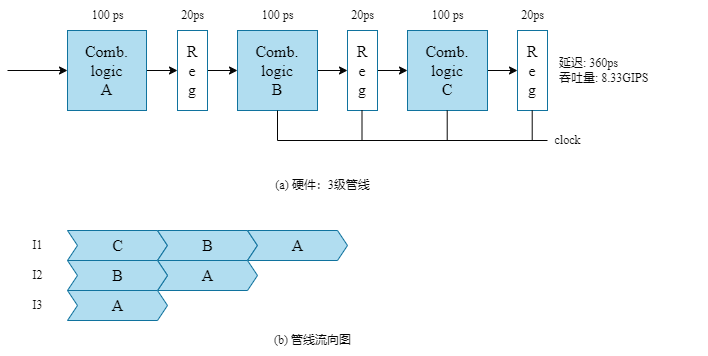

The diagram above was exported from draw.io. Its source (the exported page's mxGraphModel, read from the mxfile embedded in the PNG):
<mxGraphModel dx="1244" dy="905" grid="1" gridSize="10" guides="1" tooltips="1" connect="1" arrows="1" fold="1" page="1" pageScale="1" pageWidth="827" pageHeight="1169" background="#ffffff" math="0" shadow="0">
  <root>
    <mxCell id="0" />
    <mxCell id="1" parent="0" />
    <mxCell id="15" style="edgeStyle=none;html=1;exitX=0;exitY=0.5;exitDx=0;exitDy=0;fontFamily=Garamond;fontSize=16;fontColor=#030303;entryX=0;entryY=0.5;entryDx=0;entryDy=0;strokeColor=#050505;" parent="1" target="2" edge="1">
      <mxGeometry relative="1" as="geometry">
        <mxPoint x="90" y="330" as="sourcePoint" />
      </mxGeometry>
    </mxCell>
    <mxCell id="16" style="edgeStyle=none;html=1;exitX=1;exitY=0.5;exitDx=0;exitDy=0;entryX=0;entryY=0.5;entryDx=0;entryDy=0;strokeColor=#050505;fontFamily=Garamond;fontSize=16;fontColor=#030303;" parent="1" source="2" target="6" edge="1">
      <mxGeometry relative="1" as="geometry" />
    </mxCell>
    <mxCell id="2" value="Comb.&lt;br&gt;logic&lt;br&gt;A" style="whiteSpace=wrap;aspect=fixed;fillColor=#b1ddf0;strokeColor=#10739e;fontFamily=Times New Roman;fontSize=16;html=1;" parent="1" vertex="1">
      <mxGeometry x="150" y="290" width="79" height="80" as="geometry" />
    </mxCell>
    <mxCell id="18" style="edgeStyle=none;html=1;exitX=1;exitY=0.5;exitDx=0;exitDy=0;entryX=0;entryY=0.5;entryDx=0;entryDy=0;strokeColor=#050505;fontFamily=Garamond;fontSize=16;fontColor=#030303;" parent="1" source="4" target="7" edge="1">
      <mxGeometry relative="1" as="geometry" />
    </mxCell>
    <mxCell id="4" value="Comb.&lt;br&gt;logic&lt;br&gt;B" style="whiteSpace=wrap;html=1;aspect=fixed;fillColor=#b1ddf0;strokeColor=#10739e;shadow=0;fontSize=16;fontFamily=Times New Roman;" parent="1" vertex="1">
      <mxGeometry x="320" y="290" width="80" height="80" as="geometry" />
    </mxCell>
    <mxCell id="20" style="edgeStyle=none;html=1;exitX=1;exitY=0.5;exitDx=0;exitDy=0;entryX=0;entryY=0.5;entryDx=0;entryDy=0;strokeColor=#050505;fontFamily=Garamond;fontSize=16;fontColor=#030303;" parent="1" source="5" target="8" edge="1">
      <mxGeometry relative="1" as="geometry" />
    </mxCell>
    <mxCell id="5" value="Comb.&lt;br&gt;logic&lt;br&gt;C" style="whiteSpace=wrap;html=1;aspect=fixed;fillColor=#b1ddf0;strokeColor=#10739e;fontSize=16;fontFamily=Times New Roman;" parent="1" vertex="1">
      <mxGeometry x="490" y="290" width="80" height="80" as="geometry" />
    </mxCell>
    <mxCell id="17" style="edgeStyle=none;html=1;exitX=1;exitY=0.5;exitDx=0;exitDy=0;entryX=0;entryY=0.5;entryDx=0;entryDy=0;strokeColor=#050505;fontFamily=Garamond;fontSize=16;fontColor=#030303;" parent="1" source="6" target="4" edge="1">
      <mxGeometry relative="1" as="geometry" />
    </mxCell>
    <mxCell id="6" value="R&lt;br&gt;e&lt;br&gt;g" style="rounded=0;whiteSpace=wrap;html=1;fontColor=#030303;fillColor=none;strokeColor=#10739e;fontSize=16;fontFamily=Times New Roman;" parent="1" vertex="1">
      <mxGeometry x="260" y="290" width="30" height="80" as="geometry" />
    </mxCell>
    <mxCell id="19" style="edgeStyle=none;html=1;exitX=1;exitY=0.5;exitDx=0;exitDy=0;entryX=0;entryY=0.5;entryDx=0;entryDy=0;strokeColor=#050505;fontFamily=Garamond;fontSize=16;fontColor=#030303;" parent="1" source="7" target="5" edge="1">
      <mxGeometry relative="1" as="geometry" />
    </mxCell>
    <mxCell id="7" value="R&lt;br&gt;e&lt;br&gt;g" style="rounded=0;whiteSpace=wrap;html=1;fontColor=#030303;fillColor=none;strokeColor=#10739e;fontSize=16;fontFamily=Times New Roman;" parent="1" vertex="1">
      <mxGeometry x="430" y="290" width="30" height="80" as="geometry" />
    </mxCell>
    <mxCell id="8" value="R&lt;br&gt;e&lt;br&gt;g" style="rounded=0;whiteSpace=wrap;html=1;fontColor=#030303;fillColor=none;strokeColor=#10739e;fontSize=16;fontFamily=Times New Roman;" parent="1" vertex="1">
      <mxGeometry x="600" y="290" width="30" height="80" as="geometry" />
    </mxCell>
    <mxCell id="9" value="100 ps&lt;br&gt;" style="text;html=1;align=center;verticalAlign=middle;resizable=0;points=[];autosize=1;strokeColor=none;fillColor=none;fontColor=#050505;fontFamily=Times New Roman;" parent="1" vertex="1">
      <mxGeometry x="160" y="260" width="60" height="30" as="geometry" />
    </mxCell>
    <mxCell id="10" value="20ps" style="text;html=1;align=center;verticalAlign=middle;resizable=0;points=[];autosize=1;strokeColor=none;fillColor=none;fontColor=#050505;fontFamily=Times New Roman;" parent="1" vertex="1">
      <mxGeometry x="250" y="260" width="50" height="30" as="geometry" />
    </mxCell>
    <mxCell id="11" value="100 ps&lt;br&gt;" style="text;html=1;align=center;verticalAlign=middle;resizable=0;points=[];autosize=1;strokeColor=none;fillColor=none;fontColor=#050505;fontFamily=Times New Roman;" parent="1" vertex="1">
      <mxGeometry x="330" y="260" width="60" height="30" as="geometry" />
    </mxCell>
    <mxCell id="12" value="20ps" style="text;html=1;align=center;verticalAlign=middle;resizable=0;points=[];autosize=1;strokeColor=none;fillColor=none;fontColor=#050505;fontFamily=Times New Roman;" parent="1" vertex="1">
      <mxGeometry x="420" y="260" width="50" height="30" as="geometry" />
    </mxCell>
    <mxCell id="13" value="100 ps&lt;br&gt;" style="text;html=1;align=center;verticalAlign=middle;resizable=0;points=[];autosize=1;strokeColor=none;fillColor=none;fontColor=#050505;fontFamily=Times New Roman;" parent="1" vertex="1">
      <mxGeometry x="500" y="260" width="60" height="30" as="geometry" />
    </mxCell>
    <mxCell id="14" value="20ps" style="text;html=1;align=center;verticalAlign=middle;resizable=0;points=[];autosize=1;strokeColor=none;fillColor=none;fontColor=#050505;fontFamily=Times New Roman;" parent="1" vertex="1">
      <mxGeometry x="590" y="260" width="50" height="30" as="geometry" />
    </mxCell>
    <mxCell id="27" value="" style="endArrow=none;html=1;strokeColor=#050505;fontFamily=Garamond;fontSize=16;fontColor=#030303;" parent="1" edge="1">
      <mxGeometry width="50" height="50" relative="1" as="geometry">
        <mxPoint x="360" y="400" as="sourcePoint" />
        <mxPoint x="360" y="370" as="targetPoint" />
      </mxGeometry>
    </mxCell>
    <mxCell id="28" value="" style="endArrow=none;html=1;strokeColor=#050505;fontFamily=Garamond;fontSize=16;fontColor=#030303;" parent="1" edge="1">
      <mxGeometry width="50" height="50" relative="1" as="geometry">
        <mxPoint x="444.5" y="400" as="sourcePoint" />
        <mxPoint x="444.5" y="370" as="targetPoint" />
      </mxGeometry>
    </mxCell>
    <mxCell id="29" value="" style="endArrow=none;html=1;strokeColor=#050505;fontFamily=Garamond;fontSize=16;fontColor=#030303;" parent="1" edge="1">
      <mxGeometry width="50" height="50" relative="1" as="geometry">
        <mxPoint x="529.71" y="400" as="sourcePoint" />
        <mxPoint x="529.71" y="370" as="targetPoint" />
      </mxGeometry>
    </mxCell>
    <mxCell id="30" value="" style="endArrow=none;html=1;strokeColor=#050505;fontFamily=Garamond;fontSize=16;fontColor=#030303;" parent="1" edge="1">
      <mxGeometry width="50" height="50" relative="1" as="geometry">
        <mxPoint x="614.7100000000003" y="400" as="sourcePoint" />
        <mxPoint x="614.7100000000003" y="370" as="targetPoint" />
      </mxGeometry>
    </mxCell>
    <mxCell id="31" value="" style="endArrow=none;html=1;strokeColor=#050505;fontFamily=Garamond;fontSize=16;fontColor=#030303;" parent="1" edge="1">
      <mxGeometry width="50" height="50" relative="1" as="geometry">
        <mxPoint x="630" y="400" as="sourcePoint" />
        <mxPoint x="360" y="400" as="targetPoint" />
      </mxGeometry>
    </mxCell>
    <mxCell id="32" value="clock" style="text;html=1;align=center;verticalAlign=middle;resizable=0;points=[];autosize=1;strokeColor=none;fillColor=none;fontSize=12;fontFamily=Times New Roman;fontColor=#050505;" parent="1" vertex="1">
      <mxGeometry x="620" y="385" width="60" height="30" as="geometry" />
    </mxCell>
    <mxCell id="33" value="延迟: 360ps&lt;br&gt;吞吐量: 8.33GIPS&amp;nbsp;" style="text;html=1;align=left;verticalAlign=middle;resizable=0;points=[];autosize=1;strokeColor=none;fillColor=none;fontSize=12;fontFamily=Times New Roman;fontColor=#050505;" parent="1" vertex="1">
      <mxGeometry x="640" y="305" width="150" height="50" as="geometry" />
    </mxCell>
    <mxCell id="34" value="(a) 硬件：3级管线" style="text;html=1;align=center;verticalAlign=middle;resizable=0;points=[];autosize=1;strokeColor=none;fillColor=none;fontSize=12;fontFamily=Times New Roman;fontColor=#050505;" parent="1" vertex="1">
      <mxGeometry x="330" y="430" width="150" height="30" as="geometry" />
    </mxCell>
    <mxCell id="40" value="C" style="html=1;shadow=0;dashed=0;align=center;verticalAlign=middle;shape=mxgraph.arrows2.arrow;dy=0;dx=10;notch=10;strokeColor=#10739e;fontFamily=Times New Roman;fontSize=16;fontColor=default;fillColor=#b1ddf0;" parent="1" vertex="1">
      <mxGeometry x="150" y="490" width="100" height="30" as="geometry" />
    </mxCell>
    <mxCell id="41" value="B" style="html=1;shadow=0;dashed=0;align=center;verticalAlign=middle;shape=mxgraph.arrows2.arrow;dy=0;dx=10;notch=10;strokeColor=#10739e;fontFamily=Times New Roman;fontSize=16;fontColor=default;fillColor=#b1ddf0;" parent="1" vertex="1">
      <mxGeometry x="240" y="490" width="100" height="30" as="geometry" />
    </mxCell>
    <mxCell id="42" value="A" style="html=1;shadow=0;dashed=0;align=center;verticalAlign=middle;shape=mxgraph.arrows2.arrow;dy=0;dx=10;notch=10;strokeColor=#10739e;fontFamily=Times New Roman;fontSize=16;fontColor=default;fillColor=#b1ddf0;" parent="1" vertex="1">
      <mxGeometry x="330" y="490" width="100" height="30" as="geometry" />
    </mxCell>
    <mxCell id="43" value="A" style="html=1;shadow=0;dashed=0;align=center;verticalAlign=middle;shape=mxgraph.arrows2.arrow;dy=0;dx=10;notch=10;strokeColor=#10739e;fontFamily=Times New Roman;fontSize=16;fontColor=default;fillColor=#b1ddf0;" parent="1" vertex="1">
      <mxGeometry x="240" y="520" width="100" height="30" as="geometry" />
    </mxCell>
    <mxCell id="44" value="B" style="html=1;shadow=0;dashed=0;align=center;verticalAlign=middle;shape=mxgraph.arrows2.arrow;dy=0;dx=10;notch=10;strokeColor=#10739e;fontFamily=Times New Roman;fontSize=16;fontColor=default;fillColor=#b1ddf0;" parent="1" vertex="1">
      <mxGeometry x="150" y="520" width="100" height="30" as="geometry" />
    </mxCell>
    <mxCell id="45" value="A" style="html=1;shadow=0;dashed=0;align=center;verticalAlign=middle;shape=mxgraph.arrows2.arrow;dy=0;dx=10;notch=10;strokeColor=#10739e;fontFamily=Times New Roman;fontSize=16;fontColor=default;fillColor=#b1ddf0;" parent="1" vertex="1">
      <mxGeometry x="150" y="550" width="100" height="30" as="geometry" />
    </mxCell>
    <mxCell id="46" value="I1" style="text;html=1;align=center;verticalAlign=middle;resizable=0;points=[];autosize=1;strokeColor=none;fillColor=none;fontSize=12;fontFamily=Times New Roman;fontColor=#050505;" parent="1" vertex="1">
      <mxGeometry x="100" y="490" width="40" height="30" as="geometry" />
    </mxCell>
    <mxCell id="47" value="I2" style="text;html=1;align=center;verticalAlign=middle;resizable=0;points=[];autosize=1;strokeColor=none;fillColor=none;fontSize=12;fontFamily=Times New Roman;fontColor=#050505;" parent="1" vertex="1">
      <mxGeometry x="100" y="520" width="40" height="30" as="geometry" />
    </mxCell>
    <mxCell id="50" value="I3" style="text;html=1;align=center;verticalAlign=middle;resizable=0;points=[];autosize=1;strokeColor=none;fillColor=none;fontSize=12;fontFamily=Times New Roman;fontColor=#050505;" parent="1" vertex="1">
      <mxGeometry x="100" y="550" width="40" height="30" as="geometry" />
    </mxCell>
    <mxCell id="51" value="(b) 管线流向图" style="text;html=1;align=center;verticalAlign=middle;resizable=0;points=[];autosize=1;strokeColor=none;fillColor=none;fontSize=12;fontFamily=Times New Roman;fontColor=#050505;" parent="1" vertex="1">
      <mxGeometry x="330" y="585" width="130" height="30" as="geometry" />
    </mxCell>
  </root>
</mxGraphModel>